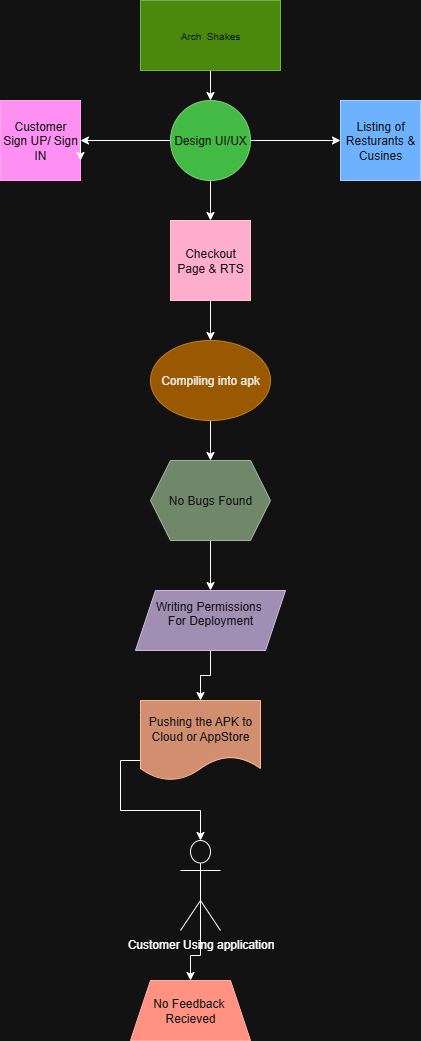

The diagram above was exported from draw.io. Its source (the exported page's mxGraphModel, read from the mxfile embedded in the PNG):
<mxGraphModel dx="1737" dy="878" grid="1" gridSize="10" guides="1" tooltips="1" connect="1" arrows="1" fold="1" page="1" pageScale="1" pageWidth="850" pageHeight="1100" math="0" shadow="0">
  <root>
    <mxCell id="0" />
    <mxCell id="1" parent="0" />
    <mxCell id="KuMR1pjN2ESzTyilZ7xJ-27" style="edgeStyle=orthogonalEdgeStyle;rounded=0;orthogonalLoop=1;jettySize=auto;html=1;exitX=0.5;exitY=1;exitDx=0;exitDy=0;entryX=0.5;entryY=0;entryDx=0;entryDy=0;" edge="1" parent="1" source="KuMR1pjN2ESzTyilZ7xJ-16" target="KuMR1pjN2ESzTyilZ7xJ-17">
      <mxGeometry relative="1" as="geometry" />
    </mxCell>
    <mxCell id="KuMR1pjN2ESzTyilZ7xJ-16" value="&lt;font size=&quot;1&quot;&gt;Arch&amp;nbsp; Shakes&lt;/font&gt;" style="rounded=0;whiteSpace=wrap;html=1;fillColor=#60a917;fontColor=#ffffff;strokeColor=#2D7600;" vertex="1" parent="1">
      <mxGeometry x="320" y="50" width="140" height="70" as="geometry" />
    </mxCell>
    <mxCell id="KuMR1pjN2ESzTyilZ7xJ-28" style="edgeStyle=orthogonalEdgeStyle;rounded=0;orthogonalLoop=1;jettySize=auto;html=1;exitX=0;exitY=0.5;exitDx=0;exitDy=0;" edge="1" parent="1" source="KuMR1pjN2ESzTyilZ7xJ-17" target="KuMR1pjN2ESzTyilZ7xJ-18">
      <mxGeometry relative="1" as="geometry" />
    </mxCell>
    <mxCell id="KuMR1pjN2ESzTyilZ7xJ-30" style="edgeStyle=orthogonalEdgeStyle;rounded=0;orthogonalLoop=1;jettySize=auto;html=1;exitX=0.5;exitY=1;exitDx=0;exitDy=0;entryX=0.5;entryY=0;entryDx=0;entryDy=0;" edge="1" parent="1" source="KuMR1pjN2ESzTyilZ7xJ-17" target="KuMR1pjN2ESzTyilZ7xJ-20">
      <mxGeometry relative="1" as="geometry" />
    </mxCell>
    <mxCell id="KuMR1pjN2ESzTyilZ7xJ-38" style="edgeStyle=orthogonalEdgeStyle;rounded=0;orthogonalLoop=1;jettySize=auto;html=1;exitX=1;exitY=0.5;exitDx=0;exitDy=0;entryX=0;entryY=0.5;entryDx=0;entryDy=0;" edge="1" parent="1" source="KuMR1pjN2ESzTyilZ7xJ-17" target="KuMR1pjN2ESzTyilZ7xJ-19">
      <mxGeometry relative="1" as="geometry" />
    </mxCell>
    <mxCell id="KuMR1pjN2ESzTyilZ7xJ-17" value="Design UI/UX" style="ellipse;whiteSpace=wrap;html=1;aspect=fixed;fillColor=#008a00;fontColor=#ffffff;strokeColor=#005700;" vertex="1" parent="1">
      <mxGeometry x="350" y="150" width="80" height="80" as="geometry" />
    </mxCell>
    <mxCell id="KuMR1pjN2ESzTyilZ7xJ-18" value="Customer Sign UP/ Sign IN" style="whiteSpace=wrap;html=1;aspect=fixed;fillColor=#d80073;fontColor=#ffffff;strokeColor=#A50040;" vertex="1" parent="1">
      <mxGeometry x="180" y="150" width="80" height="80" as="geometry" />
    </mxCell>
    <mxCell id="KuMR1pjN2ESzTyilZ7xJ-19" value="Listing of Resturants &amp;amp; Cusines" style="whiteSpace=wrap;html=1;aspect=fixed;fillColor=#0050ef;fontColor=#ffffff;strokeColor=#001DBC;" vertex="1" parent="1">
      <mxGeometry x="520" y="150" width="80" height="80" as="geometry" />
    </mxCell>
    <mxCell id="KuMR1pjN2ESzTyilZ7xJ-31" style="edgeStyle=orthogonalEdgeStyle;rounded=0;orthogonalLoop=1;jettySize=auto;html=1;exitX=0.5;exitY=1;exitDx=0;exitDy=0;entryX=0.5;entryY=0;entryDx=0;entryDy=0;" edge="1" parent="1" source="KuMR1pjN2ESzTyilZ7xJ-20" target="KuMR1pjN2ESzTyilZ7xJ-21">
      <mxGeometry relative="1" as="geometry" />
    </mxCell>
    <mxCell id="KuMR1pjN2ESzTyilZ7xJ-20" value="Checkout Page &amp;amp; RTS" style="whiteSpace=wrap;html=1;aspect=fixed;fillColor=#a20025;fontColor=#ffffff;strokeColor=#6F0000;" vertex="1" parent="1">
      <mxGeometry x="350" y="270" width="80" height="80" as="geometry" />
    </mxCell>
    <mxCell id="KuMR1pjN2ESzTyilZ7xJ-32" style="edgeStyle=orthogonalEdgeStyle;rounded=0;orthogonalLoop=1;jettySize=auto;html=1;exitX=0.5;exitY=1;exitDx=0;exitDy=0;entryX=0.5;entryY=0;entryDx=0;entryDy=0;" edge="1" parent="1" source="KuMR1pjN2ESzTyilZ7xJ-21" target="KuMR1pjN2ESzTyilZ7xJ-22">
      <mxGeometry relative="1" as="geometry" />
    </mxCell>
    <mxCell id="KuMR1pjN2ESzTyilZ7xJ-21" value="Compiling into apk" style="ellipse;whiteSpace=wrap;html=1;fillColor=#f0a30a;fontColor=#000000;strokeColor=#BD7000;" vertex="1" parent="1">
      <mxGeometry x="330" y="390" width="120" height="80" as="geometry" />
    </mxCell>
    <mxCell id="KuMR1pjN2ESzTyilZ7xJ-40" style="edgeStyle=orthogonalEdgeStyle;rounded=0;orthogonalLoop=1;jettySize=auto;html=1;exitX=0.5;exitY=1;exitDx=0;exitDy=0;entryX=0.5;entryY=0;entryDx=0;entryDy=0;" edge="1" parent="1" source="KuMR1pjN2ESzTyilZ7xJ-22" target="KuMR1pjN2ESzTyilZ7xJ-23">
      <mxGeometry relative="1" as="geometry" />
    </mxCell>
    <mxCell id="KuMR1pjN2ESzTyilZ7xJ-22" value="No Bugs Found" style="shape=hexagon;perimeter=hexagonPerimeter2;whiteSpace=wrap;html=1;fixedSize=1;fillColor=#6d8764;fontColor=#ffffff;strokeColor=#3A5431;" vertex="1" parent="1">
      <mxGeometry x="330" y="510" width="120" height="80" as="geometry" />
    </mxCell>
    <mxCell id="KuMR1pjN2ESzTyilZ7xJ-34" style="edgeStyle=orthogonalEdgeStyle;rounded=0;orthogonalLoop=1;jettySize=auto;html=1;exitX=0.5;exitY=1;exitDx=0;exitDy=0;entryX=0.5;entryY=0;entryDx=0;entryDy=0;" edge="1" parent="1" source="KuMR1pjN2ESzTyilZ7xJ-23" target="KuMR1pjN2ESzTyilZ7xJ-24">
      <mxGeometry relative="1" as="geometry" />
    </mxCell>
    <mxCell id="KuMR1pjN2ESzTyilZ7xJ-23" value="Writing Permissions&amp;nbsp;&lt;div&gt;For Deployment&lt;div&gt;&lt;br&gt;&lt;/div&gt;&lt;/div&gt;" style="shape=parallelogram;perimeter=parallelogramPerimeter;whiteSpace=wrap;html=1;fixedSize=1;fillColor=#76608a;fontColor=#ffffff;strokeColor=#432D57;" vertex="1" parent="1">
      <mxGeometry x="315" y="640" width="150" height="60" as="geometry" />
    </mxCell>
    <mxCell id="KuMR1pjN2ESzTyilZ7xJ-24" value="Pushing the APK to&lt;div&gt;Cloud or AppStore&lt;/div&gt;" style="shape=document;whiteSpace=wrap;html=1;boundedLbl=1;fillColor=#a0522d;fontColor=#ffffff;strokeColor=#6D1F00;" vertex="1" parent="1">
      <mxGeometry x="320" y="750" width="120" height="80" as="geometry" />
    </mxCell>
    <mxCell id="KuMR1pjN2ESzTyilZ7xJ-36" style="edgeStyle=orthogonalEdgeStyle;rounded=0;orthogonalLoop=1;jettySize=auto;html=1;exitX=0.5;exitY=0.5;exitDx=0;exitDy=0;exitPerimeter=0;entryX=0.5;entryY=0;entryDx=0;entryDy=0;" edge="1" parent="1" source="KuMR1pjN2ESzTyilZ7xJ-25" target="KuMR1pjN2ESzTyilZ7xJ-26">
      <mxGeometry relative="1" as="geometry" />
    </mxCell>
    <mxCell id="KuMR1pjN2ESzTyilZ7xJ-25" value="Customer Using application" style="shape=umlActor;verticalLabelPosition=bottom;verticalAlign=top;html=1;outlineConnect=0;" vertex="1" parent="1">
      <mxGeometry x="360" y="890" width="40" height="90" as="geometry" />
    </mxCell>
    <mxCell id="KuMR1pjN2ESzTyilZ7xJ-26" value="No Feedback&amp;nbsp;&lt;div&gt;Recieved&lt;/div&gt;" style="shape=trapezoid;perimeter=trapezoidPerimeter;whiteSpace=wrap;html=1;fixedSize=1;fillColor=#e51400;fontColor=#ffffff;strokeColor=#B20000;" vertex="1" parent="1">
      <mxGeometry x="310" y="1030" width="120" height="60" as="geometry" />
    </mxCell>
    <mxCell id="KuMR1pjN2ESzTyilZ7xJ-35" style="edgeStyle=orthogonalEdgeStyle;rounded=0;orthogonalLoop=1;jettySize=auto;html=1;exitX=0;exitY=0.75;exitDx=0;exitDy=0;entryX=0.5;entryY=0;entryDx=0;entryDy=0;entryPerimeter=0;" edge="1" parent="1" source="KuMR1pjN2ESzTyilZ7xJ-24" target="KuMR1pjN2ESzTyilZ7xJ-25">
      <mxGeometry relative="1" as="geometry" />
    </mxCell>
    <mxCell id="KuMR1pjN2ESzTyilZ7xJ-37" style="edgeStyle=orthogonalEdgeStyle;rounded=0;orthogonalLoop=1;jettySize=auto;html=1;exitX=1;exitY=0.5;exitDx=0;exitDy=0;entryX=1;entryY=0.75;entryDx=0;entryDy=0;" edge="1" parent="1" source="KuMR1pjN2ESzTyilZ7xJ-18" target="KuMR1pjN2ESzTyilZ7xJ-18">
      <mxGeometry relative="1" as="geometry" />
    </mxCell>
  </root>
</mxGraphModel>